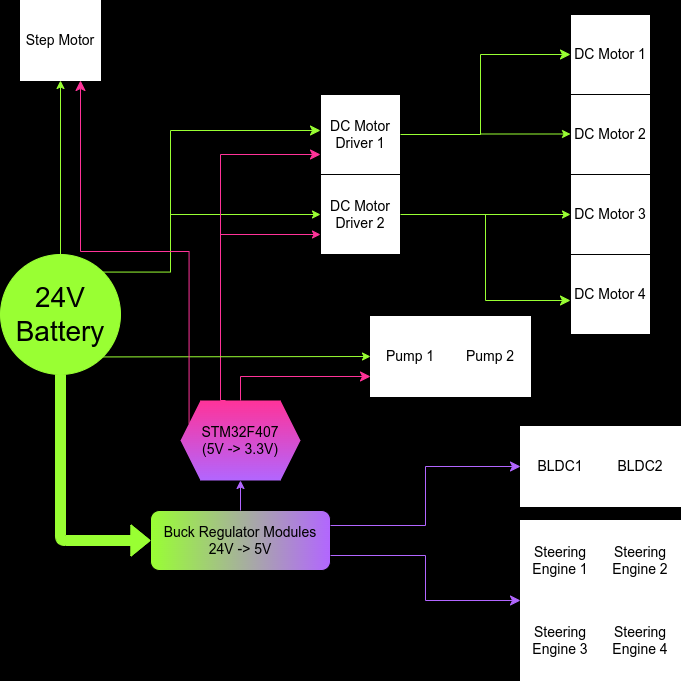

The diagram above was exported from draw.io. Its source (the exported page's mxGraphModel, read from the mxfile embedded in the PNG):
<mxGraphModel dx="973" dy="766" grid="1" gridSize="10" guides="1" tooltips="1" connect="1" arrows="1" fold="1" page="1" pageScale="1" pageWidth="1169" pageHeight="827" background="#000000" math="0" shadow="0">
  <root>
    <mxCell id="0" />
    <mxCell id="1" parent="0" />
    <mxCell id="3" value="24V&lt;br style=&quot;font-size: 28px;&quot;&gt;Battery" style="ellipse;whiteSpace=wrap;html=1;aspect=fixed;fontSize=28;strokeColor=#99FF33;fillColor=#99FF33;fontColor=#000000;" parent="1" vertex="1">
      <mxGeometry x="254" y="328" width="120" height="120" as="geometry" />
    </mxCell>
    <mxCell id="5" value="Buck Regulator Modules&lt;br&gt;24V -&amp;gt; 5V" style="rounded=1;whiteSpace=wrap;html=1;fontSize=14;gradientColor=#B266FF;gradientDirection=east;fillColor=#99FF33;fontColor=#000000;" parent="1" vertex="1">
      <mxGeometry x="404" y="584" width="180" height="60" as="geometry" />
    </mxCell>
    <mxCell id="6" value="" style="shape=flexArrow;endArrow=classic;html=1;fontSize=14;exitX=0.5;exitY=1;exitDx=0;exitDy=0;entryX=0;entryY=0.5;entryDx=0;entryDy=0;fillColor=#99FF33;strokeColor=#99FF33;" parent="1" source="3" target="5" edge="1">
      <mxGeometry width="50" height="50" relative="1" as="geometry">
        <mxPoint x="474" y="504" as="sourcePoint" />
        <mxPoint x="734" y="384" as="targetPoint" />
        <Array as="points">
          <mxPoint x="314" y="614" />
        </Array>
      </mxGeometry>
    </mxCell>
    <mxCell id="7" value="DC Motor Driver 1" style="whiteSpace=wrap;html=1;aspect=fixed;fontSize=14;gradientColor=none;labelBorderColor=none;" parent="1" vertex="1">
      <mxGeometry x="574" y="168" width="80" height="80" as="geometry" />
    </mxCell>
    <mxCell id="8" value="DC Motor Driver 2" style="whiteSpace=wrap;html=1;aspect=fixed;fontSize=14;gradientColor=none;labelBorderColor=none;" parent="1" vertex="1">
      <mxGeometry x="574" y="248" width="80" height="80" as="geometry" />
    </mxCell>
    <mxCell id="9" value="" style="edgeStyle=elbowEdgeStyle;elbow=horizontal;endArrow=classic;html=1;curved=0;rounded=0;endSize=8;startSize=8;fontSize=14;exitX=1;exitY=0;exitDx=0;exitDy=0;strokeColor=#99FF33;" parent="1" source="3" edge="1">
      <mxGeometry width="50" height="50" relative="1" as="geometry">
        <mxPoint x="514" y="434" as="sourcePoint" />
        <mxPoint x="574" y="204" as="targetPoint" />
        <Array as="points">
          <mxPoint x="424" y="254" />
          <mxPoint x="534" y="204" />
        </Array>
      </mxGeometry>
    </mxCell>
    <mxCell id="10" value="DC Motor 1" style="whiteSpace=wrap;html=1;aspect=fixed;labelBorderColor=none;sketch=0;fontSize=14;gradientColor=none;" parent="1" vertex="1">
      <mxGeometry x="824" y="88" width="80" height="80" as="geometry" />
    </mxCell>
    <mxCell id="11" value="DC Motor 2" style="whiteSpace=wrap;html=1;aspect=fixed;labelBorderColor=none;sketch=0;fontSize=14;gradientColor=none;" parent="1" vertex="1">
      <mxGeometry x="824" y="168" width="80" height="80" as="geometry" />
    </mxCell>
    <mxCell id="12" value="DC Motor 3" style="whiteSpace=wrap;html=1;aspect=fixed;labelBorderColor=none;sketch=0;fontSize=14;gradientColor=none;" parent="1" vertex="1">
      <mxGeometry x="824" y="248" width="80" height="80" as="geometry" />
    </mxCell>
    <mxCell id="13" value="DC Motor 4" style="whiteSpace=wrap;html=1;aspect=fixed;labelBorderColor=none;sketch=0;fontSize=14;gradientColor=none;" parent="1" vertex="1">
      <mxGeometry x="824" y="328" width="80" height="80" as="geometry" />
    </mxCell>
    <mxCell id="14" value="" style="edgeStyle=elbowEdgeStyle;elbow=horizontal;endArrow=classic;html=1;curved=0;rounded=0;endSize=8;startSize=8;fontSize=14;exitX=1;exitY=0.5;exitDx=0;exitDy=0;strokeColor=#99FF33;" parent="1" source="8" edge="1">
      <mxGeometry width="50" height="50" relative="1" as="geometry">
        <mxPoint x="774" y="424" as="sourcePoint" />
        <mxPoint x="824" y="374" as="targetPoint" />
      </mxGeometry>
    </mxCell>
    <mxCell id="15" value="" style="endArrow=classic;html=1;fontSize=14;entryX=0;entryY=0.5;entryDx=0;entryDy=0;strokeColor=#99FF33;" parent="1" target="12" edge="1">
      <mxGeometry width="50" height="50" relative="1" as="geometry">
        <mxPoint x="734" y="288" as="sourcePoint" />
        <mxPoint x="824" y="374" as="targetPoint" />
      </mxGeometry>
    </mxCell>
    <mxCell id="16" value="" style="edgeStyle=elbowEdgeStyle;elbow=horizontal;endArrow=classic;html=1;curved=0;rounded=0;endSize=8;startSize=8;fontSize=14;exitX=1;exitY=0.5;exitDx=0;exitDy=0;entryX=0;entryY=0.5;entryDx=0;entryDy=0;strokeColor=#99FF33;" parent="1" source="7" target="10" edge="1">
      <mxGeometry width="50" height="50" relative="1" as="geometry">
        <mxPoint x="654" y="124" as="sourcePoint" />
        <mxPoint x="824" y="210" as="targetPoint" />
        <Array as="points">
          <mxPoint x="734" y="174" />
        </Array>
      </mxGeometry>
    </mxCell>
    <mxCell id="17" value="" style="endArrow=classic;html=1;fontSize=14;entryX=0;entryY=0.5;entryDx=0;entryDy=0;strokeColor=#99FF33;" parent="1" edge="1">
      <mxGeometry width="50" height="50" relative="1" as="geometry">
        <mxPoint x="734" y="207.5" as="sourcePoint" />
        <mxPoint x="824" y="207.5" as="targetPoint" />
      </mxGeometry>
    </mxCell>
    <mxCell id="18" value="" style="endArrow=classic;html=1;fontSize=14;entryX=0;entryY=0.5;entryDx=0;entryDy=0;strokeColor=#99FF33;" parent="1" target="8" edge="1">
      <mxGeometry width="50" height="50" relative="1" as="geometry">
        <mxPoint x="424" y="288" as="sourcePoint" />
        <mxPoint x="824" y="374" as="targetPoint" />
      </mxGeometry>
    </mxCell>
    <mxCell id="19" value="STM32F407&lt;br&gt;(5V -&amp;gt; 3.3V)" style="shape=hexagon;perimeter=hexagonPerimeter2;whiteSpace=wrap;html=1;fixedSize=1;labelBorderColor=none;fontSize=14;gradientColor=#B266FF;fillColor=#FF3399;shadow=0;rounded=0;strokeColor=none;fontColor=#000000;" parent="1" vertex="1">
      <mxGeometry x="434" y="474" width="120" height="80" as="geometry" />
    </mxCell>
    <mxCell id="20" value="" style="endArrow=classic;html=1;fontSize=14;exitX=0.5;exitY=0;exitDx=0;exitDy=0;entryX=0.5;entryY=1;entryDx=0;entryDy=0;fillColor=#60a917;strokeColor=#B266FF;" parent="1" source="5" target="19" edge="1">
      <mxGeometry width="50" height="50" relative="1" as="geometry">
        <mxPoint x="774" y="424" as="sourcePoint" />
        <mxPoint x="824" y="374" as="targetPoint" />
      </mxGeometry>
    </mxCell>
    <mxCell id="23" value="" style="edgeStyle=elbowEdgeStyle;elbow=horizontal;endArrow=classic;html=1;curved=0;rounded=0;endSize=8;startSize=8;fontSize=14;exitX=0.375;exitY=0;exitDx=0;exitDy=0;entryX=0;entryY=0.75;entryDx=0;entryDy=0;strokeColor=#FF3399;" parent="1" source="19" target="7" edge="1">
      <mxGeometry width="50" height="50" relative="1" as="geometry">
        <mxPoint x="494" y="368" as="sourcePoint" />
        <mxPoint x="824" y="374" as="targetPoint" />
        <Array as="points">
          <mxPoint x="474" y="414" />
          <mxPoint x="484" y="434" />
          <mxPoint x="474" y="354" />
        </Array>
      </mxGeometry>
    </mxCell>
    <mxCell id="24" value="" style="endArrow=classic;html=1;fontSize=14;entryX=0;entryY=0.75;entryDx=0;entryDy=0;strokeColor=#FF3399;" parent="1" target="8" edge="1">
      <mxGeometry width="50" height="50" relative="1" as="geometry">
        <mxPoint x="474" y="308" as="sourcePoint" />
        <mxPoint x="824" y="374" as="targetPoint" />
      </mxGeometry>
    </mxCell>
    <mxCell id="26" value="Steering Engine 1" style="whiteSpace=wrap;html=1;aspect=fixed;labelBorderColor=none;sketch=0;strokeColor=#FFFFFF;fontSize=14;gradientColor=none;" parent="1" vertex="1">
      <mxGeometry x="774" y="594" width="80" height="80" as="geometry" />
    </mxCell>
    <mxCell id="27" value="Steering Engine 2" style="whiteSpace=wrap;html=1;aspect=fixed;labelBorderColor=none;sketch=0;strokeColor=#FFFFFF;fontSize=14;gradientColor=none;" parent="1" vertex="1">
      <mxGeometry x="854" y="594" width="80" height="80" as="geometry" />
    </mxCell>
    <mxCell id="28" value="Steering Engine 4" style="whiteSpace=wrap;html=1;aspect=fixed;labelBorderColor=none;sketch=0;strokeColor=#FFFFFF;fontSize=14;gradientColor=none;" parent="1" vertex="1">
      <mxGeometry x="854" y="674" width="80" height="80" as="geometry" />
    </mxCell>
    <mxCell id="29" value="Steering Engine 3" style="whiteSpace=wrap;html=1;aspect=fixed;labelBorderColor=none;sketch=0;strokeColor=#FFFFFF;fontSize=14;gradientColor=none;" parent="1" vertex="1">
      <mxGeometry x="774" y="674" width="80" height="80" as="geometry" />
    </mxCell>
    <mxCell id="30" value="" style="edgeStyle=elbowEdgeStyle;elbow=horizontal;endArrow=classic;html=1;curved=0;rounded=0;endSize=8;startSize=8;strokeColor=#B266FF;fontSize=14;fillColor=#99FF33;exitX=1;exitY=0.75;exitDx=0;exitDy=0;entryX=0;entryY=0;entryDx=0;entryDy=0;" parent="1" source="5" target="29" edge="1">
      <mxGeometry width="50" height="50" relative="1" as="geometry">
        <mxPoint x="784" y="554" as="sourcePoint" />
        <mxPoint x="834" y="504" as="targetPoint" />
      </mxGeometry>
    </mxCell>
    <mxCell id="32" value="Pump 1" style="whiteSpace=wrap;html=1;aspect=fixed;labelBorderColor=none;sketch=0;strokeColor=#FFFFFF;fontSize=14;gradientColor=none;" parent="1" vertex="1">
      <mxGeometry x="624" y="390" width="80" height="80" as="geometry" />
    </mxCell>
    <mxCell id="33" value="Pump 2" style="whiteSpace=wrap;html=1;aspect=fixed;labelBorderColor=none;sketch=0;strokeColor=#FFFFFF;fontSize=14;gradientColor=none;" parent="1" vertex="1">
      <mxGeometry x="704" y="390" width="80" height="80" as="geometry" />
    </mxCell>
    <mxCell id="34" value="" style="endArrow=classic;html=1;strokeColor=#99FF33;fontSize=14;fillColor=#99FF33;exitX=1;exitY=1;exitDx=0;exitDy=0;entryX=0;entryY=0.5;entryDx=0;entryDy=0;" parent="1" source="3" target="32" edge="1">
      <mxGeometry width="50" height="50" relative="1" as="geometry">
        <mxPoint x="504" y="424" as="sourcePoint" />
        <mxPoint x="554" y="374" as="targetPoint" />
      </mxGeometry>
    </mxCell>
    <mxCell id="35" value="" style="edgeStyle=elbowEdgeStyle;elbow=horizontal;endArrow=classic;html=1;curved=0;rounded=0;endSize=8;startSize=8;strokeColor=#FF3399;fontSize=14;fillColor=#99FF33;entryX=0;entryY=0.75;entryDx=0;entryDy=0;" parent="1" target="32" edge="1">
      <mxGeometry width="50" height="50" relative="1" as="geometry">
        <mxPoint x="494" y="474" as="sourcePoint" />
        <mxPoint x="754" y="394" as="targetPoint" />
        <Array as="points">
          <mxPoint x="494" y="454" />
        </Array>
      </mxGeometry>
    </mxCell>
    <mxCell id="36" value="Step Motor" style="whiteSpace=wrap;html=1;aspect=fixed;labelBorderColor=none;sketch=0;strokeColor=#FFFFFF;fontSize=14;gradientColor=none;" parent="1" vertex="1">
      <mxGeometry x="274" y="74" width="80" height="80" as="geometry" />
    </mxCell>
    <mxCell id="37" value="" style="endArrow=classic;html=1;strokeColor=#99FF33;fontSize=14;fillColor=#99FF33;exitX=0.5;exitY=0;exitDx=0;exitDy=0;entryX=0.5;entryY=1;entryDx=0;entryDy=0;" parent="1" source="3" target="36" edge="1">
      <mxGeometry width="50" height="50" relative="1" as="geometry">
        <mxPoint x="704" y="444" as="sourcePoint" />
        <mxPoint x="754" y="394" as="targetPoint" />
      </mxGeometry>
    </mxCell>
    <mxCell id="38" value="" style="edgeStyle=elbowEdgeStyle;elbow=vertical;endArrow=classic;html=1;curved=0;rounded=0;endSize=8;startSize=8;strokeColor=#FF3399;fontSize=14;fontColor=#000000;fillColor=#99FF33;exitX=0;exitY=0.25;exitDx=0;exitDy=0;entryX=0.75;entryY=1;entryDx=0;entryDy=0;" parent="1" source="19" target="36" edge="1">
      <mxGeometry width="50" height="50" relative="1" as="geometry">
        <mxPoint x="704" y="444" as="sourcePoint" />
        <mxPoint x="754" y="394" as="targetPoint" />
      </mxGeometry>
    </mxCell>
    <mxCell id="39" value="BLDC1" style="whiteSpace=wrap;html=1;aspect=fixed;labelBorderColor=none;sketch=0;strokeColor=#FFFFFF;fontSize=14;gradientColor=none;" vertex="1" parent="1">
      <mxGeometry x="774" y="500" width="80" height="80" as="geometry" />
    </mxCell>
    <mxCell id="40" value="BLDC2" style="whiteSpace=wrap;html=1;aspect=fixed;labelBorderColor=none;sketch=0;strokeColor=#FFFFFF;fontSize=14;gradientColor=none;" vertex="1" parent="1">
      <mxGeometry x="854" y="500" width="80" height="80" as="geometry" />
    </mxCell>
    <mxCell id="41" value="" style="edgeStyle=elbowEdgeStyle;elbow=horizontal;endArrow=classic;html=1;curved=0;rounded=0;endSize=8;startSize=8;strokeColor=#B266FF;fontSize=14;fillColor=#99FF33;exitX=1;exitY=0.25;exitDx=0;exitDy=0;entryX=0;entryY=0.5;entryDx=0;entryDy=0;" edge="1" parent="1" source="5" target="39">
      <mxGeometry width="50" height="50" relative="1" as="geometry">
        <mxPoint x="594" y="639" as="sourcePoint" />
        <mxPoint x="784" y="684" as="targetPoint" />
      </mxGeometry>
    </mxCell>
  </root>
</mxGraphModel>